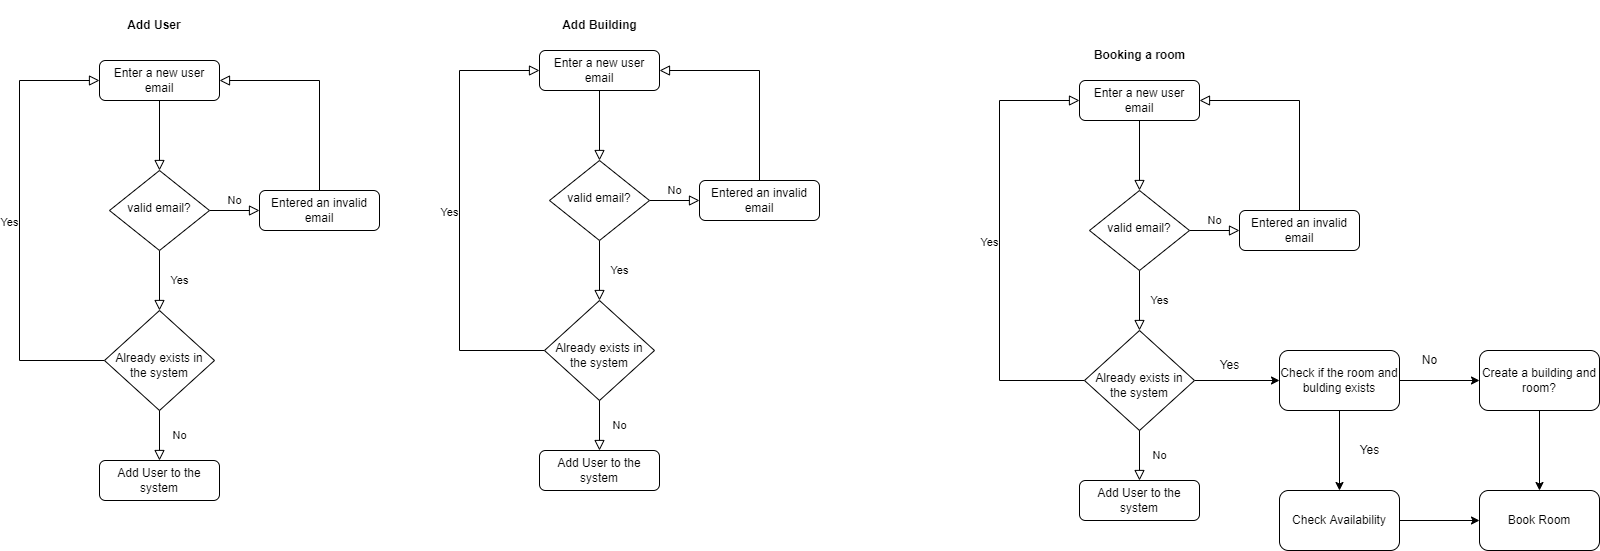

The diagram above was exported from draw.io. Its source (the exported page's mxGraphModel, read from the mxfile embedded in the PNG):
<mxGraphModel dx="1103" dy="756" grid="1" gridSize="10" guides="1" tooltips="1" connect="1" arrows="1" fold="1" page="1" pageScale="1" pageWidth="827" pageHeight="1169" math="0" shadow="0">
  <root>
    <mxCell id="WIyWlLk6GJQsqaUBKTNV-0" />
    <mxCell id="WIyWlLk6GJQsqaUBKTNV-1" parent="WIyWlLk6GJQsqaUBKTNV-0" />
    <mxCell id="WIyWlLk6GJQsqaUBKTNV-2" value="" style="rounded=0;html=1;jettySize=auto;orthogonalLoop=1;fontSize=11;endArrow=block;endFill=0;endSize=8;strokeWidth=1;shadow=0;labelBackgroundColor=none;edgeStyle=orthogonalEdgeStyle;" parent="WIyWlLk6GJQsqaUBKTNV-1" source="WIyWlLk6GJQsqaUBKTNV-3" target="WIyWlLk6GJQsqaUBKTNV-6" edge="1">
      <mxGeometry relative="1" as="geometry" />
    </mxCell>
    <mxCell id="WIyWlLk6GJQsqaUBKTNV-3" value="Enter a new user email" style="rounded=1;whiteSpace=wrap;html=1;fontSize=12;glass=0;strokeWidth=1;shadow=0;" parent="WIyWlLk6GJQsqaUBKTNV-1" vertex="1">
      <mxGeometry x="160" y="80" width="120" height="40" as="geometry" />
    </mxCell>
    <mxCell id="WIyWlLk6GJQsqaUBKTNV-4" value="Yes" style="rounded=0;html=1;jettySize=auto;orthogonalLoop=1;fontSize=11;endArrow=block;endFill=0;endSize=8;strokeWidth=1;shadow=0;labelBackgroundColor=none;edgeStyle=orthogonalEdgeStyle;" parent="WIyWlLk6GJQsqaUBKTNV-1" source="WIyWlLk6GJQsqaUBKTNV-6" target="WIyWlLk6GJQsqaUBKTNV-10" edge="1">
      <mxGeometry y="20" relative="1" as="geometry">
        <mxPoint as="offset" />
      </mxGeometry>
    </mxCell>
    <mxCell id="WIyWlLk6GJQsqaUBKTNV-5" value="No" style="edgeStyle=orthogonalEdgeStyle;rounded=0;html=1;jettySize=auto;orthogonalLoop=1;fontSize=11;endArrow=block;endFill=0;endSize=8;strokeWidth=1;shadow=0;labelBackgroundColor=none;" parent="WIyWlLk6GJQsqaUBKTNV-1" source="WIyWlLk6GJQsqaUBKTNV-6" target="WIyWlLk6GJQsqaUBKTNV-7" edge="1">
      <mxGeometry y="10" relative="1" as="geometry">
        <mxPoint as="offset" />
      </mxGeometry>
    </mxCell>
    <mxCell id="WIyWlLk6GJQsqaUBKTNV-6" value="valid email?" style="rhombus;whiteSpace=wrap;html=1;shadow=0;fontFamily=Helvetica;fontSize=12;align=center;strokeWidth=1;spacing=6;spacingTop=-4;" parent="WIyWlLk6GJQsqaUBKTNV-1" vertex="1">
      <mxGeometry x="170" y="190" width="100" height="80" as="geometry" />
    </mxCell>
    <mxCell id="WIyWlLk6GJQsqaUBKTNV-7" value="Entered an invalid email" style="rounded=1;whiteSpace=wrap;html=1;fontSize=12;glass=0;strokeWidth=1;shadow=0;" parent="WIyWlLk6GJQsqaUBKTNV-1" vertex="1">
      <mxGeometry x="320" y="210" width="120" height="40" as="geometry" />
    </mxCell>
    <mxCell id="WIyWlLk6GJQsqaUBKTNV-9" value="Yes" style="edgeStyle=orthogonalEdgeStyle;rounded=0;html=1;jettySize=auto;orthogonalLoop=1;fontSize=11;endArrow=block;endFill=0;endSize=8;strokeWidth=1;shadow=0;labelBackgroundColor=none;exitX=0;exitY=0.5;exitDx=0;exitDy=0;" parent="WIyWlLk6GJQsqaUBKTNV-1" source="WIyWlLk6GJQsqaUBKTNV-10" target="WIyWlLk6GJQsqaUBKTNV-3" edge="1">
      <mxGeometry y="10" relative="1" as="geometry">
        <mxPoint as="offset" />
        <mxPoint x="150" y="100" as="targetPoint" />
        <Array as="points">
          <mxPoint x="80" y="380" />
          <mxPoint x="80" y="100" />
        </Array>
      </mxGeometry>
    </mxCell>
    <mxCell id="WIyWlLk6GJQsqaUBKTNV-10" value="&lt;br&gt;Already exists in the system" style="rhombus;whiteSpace=wrap;html=1;shadow=0;fontFamily=Helvetica;fontSize=12;align=center;strokeWidth=1;spacing=6;spacingTop=-4;" parent="WIyWlLk6GJQsqaUBKTNV-1" vertex="1">
      <mxGeometry x="165" y="330" width="110" height="100" as="geometry" />
    </mxCell>
    <mxCell id="Ulc9RSoprbTF4qOiVPLU-0" value="&lt;b&gt;Add User&lt;/b&gt;" style="text;html=1;strokeColor=none;fillColor=none;align=center;verticalAlign=middle;whiteSpace=wrap;rounded=0;" parent="WIyWlLk6GJQsqaUBKTNV-1" vertex="1">
      <mxGeometry x="70" y="20" width="290" height="50" as="geometry" />
    </mxCell>
    <mxCell id="Ulc9RSoprbTF4qOiVPLU-2" value="" style="rounded=0;html=1;jettySize=auto;orthogonalLoop=1;fontSize=11;endArrow=block;endFill=0;endSize=8;strokeWidth=1;shadow=0;labelBackgroundColor=none;edgeStyle=orthogonalEdgeStyle;exitX=0.5;exitY=0;exitDx=0;exitDy=0;entryX=1;entryY=0.5;entryDx=0;entryDy=0;" parent="WIyWlLk6GJQsqaUBKTNV-1" source="WIyWlLk6GJQsqaUBKTNV-7" target="WIyWlLk6GJQsqaUBKTNV-3" edge="1">
      <mxGeometry relative="1" as="geometry">
        <mxPoint x="230" y="130" as="sourcePoint" />
        <mxPoint x="230" y="180" as="targetPoint" />
      </mxGeometry>
    </mxCell>
    <mxCell id="Ulc9RSoprbTF4qOiVPLU-15" value="Add User to the system" style="rounded=1;whiteSpace=wrap;html=1;fontSize=12;glass=0;strokeWidth=1;shadow=0;" parent="WIyWlLk6GJQsqaUBKTNV-1" vertex="1">
      <mxGeometry x="160" y="480" width="120" height="40" as="geometry" />
    </mxCell>
    <mxCell id="Ulc9RSoprbTF4qOiVPLU-17" value="No" style="rounded=0;html=1;jettySize=auto;orthogonalLoop=1;fontSize=11;endArrow=block;endFill=0;endSize=8;strokeWidth=1;shadow=0;labelBackgroundColor=none;edgeStyle=orthogonalEdgeStyle;exitX=0.5;exitY=1;exitDx=0;exitDy=0;" parent="WIyWlLk6GJQsqaUBKTNV-1" source="WIyWlLk6GJQsqaUBKTNV-10" target="Ulc9RSoprbTF4qOiVPLU-15" edge="1">
      <mxGeometry y="20" relative="1" as="geometry">
        <mxPoint as="offset" />
        <mxPoint x="230" y="260" as="sourcePoint" />
        <mxPoint x="230" y="340" as="targetPoint" />
      </mxGeometry>
    </mxCell>
    <mxCell id="Ulc9RSoprbTF4qOiVPLU-19" value="" style="rounded=0;html=1;jettySize=auto;orthogonalLoop=1;fontSize=11;endArrow=block;endFill=0;endSize=8;strokeWidth=1;shadow=0;labelBackgroundColor=none;edgeStyle=orthogonalEdgeStyle;" parent="WIyWlLk6GJQsqaUBKTNV-1" source="Ulc9RSoprbTF4qOiVPLU-20" target="Ulc9RSoprbTF4qOiVPLU-23" edge="1">
      <mxGeometry relative="1" as="geometry" />
    </mxCell>
    <mxCell id="Ulc9RSoprbTF4qOiVPLU-20" value="Enter a new user email" style="rounded=1;whiteSpace=wrap;html=1;fontSize=12;glass=0;strokeWidth=1;shadow=0;" parent="WIyWlLk6GJQsqaUBKTNV-1" vertex="1">
      <mxGeometry x="600" y="70" width="120" height="40" as="geometry" />
    </mxCell>
    <mxCell id="Ulc9RSoprbTF4qOiVPLU-21" value="Yes" style="rounded=0;html=1;jettySize=auto;orthogonalLoop=1;fontSize=11;endArrow=block;endFill=0;endSize=8;strokeWidth=1;shadow=0;labelBackgroundColor=none;edgeStyle=orthogonalEdgeStyle;" parent="WIyWlLk6GJQsqaUBKTNV-1" source="Ulc9RSoprbTF4qOiVPLU-23" target="Ulc9RSoprbTF4qOiVPLU-26" edge="1">
      <mxGeometry y="20" relative="1" as="geometry">
        <mxPoint as="offset" />
      </mxGeometry>
    </mxCell>
    <mxCell id="Ulc9RSoprbTF4qOiVPLU-22" value="No" style="edgeStyle=orthogonalEdgeStyle;rounded=0;html=1;jettySize=auto;orthogonalLoop=1;fontSize=11;endArrow=block;endFill=0;endSize=8;strokeWidth=1;shadow=0;labelBackgroundColor=none;" parent="WIyWlLk6GJQsqaUBKTNV-1" source="Ulc9RSoprbTF4qOiVPLU-23" target="Ulc9RSoprbTF4qOiVPLU-24" edge="1">
      <mxGeometry y="10" relative="1" as="geometry">
        <mxPoint as="offset" />
      </mxGeometry>
    </mxCell>
    <mxCell id="Ulc9RSoprbTF4qOiVPLU-23" value="valid email?" style="rhombus;whiteSpace=wrap;html=1;shadow=0;fontFamily=Helvetica;fontSize=12;align=center;strokeWidth=1;spacing=6;spacingTop=-4;" parent="WIyWlLk6GJQsqaUBKTNV-1" vertex="1">
      <mxGeometry x="610" y="180" width="100" height="80" as="geometry" />
    </mxCell>
    <mxCell id="Ulc9RSoprbTF4qOiVPLU-24" value="Entered an invalid email" style="rounded=1;whiteSpace=wrap;html=1;fontSize=12;glass=0;strokeWidth=1;shadow=0;" parent="WIyWlLk6GJQsqaUBKTNV-1" vertex="1">
      <mxGeometry x="760" y="200" width="120" height="40" as="geometry" />
    </mxCell>
    <mxCell id="Ulc9RSoprbTF4qOiVPLU-25" value="Yes" style="edgeStyle=orthogonalEdgeStyle;rounded=0;html=1;jettySize=auto;orthogonalLoop=1;fontSize=11;endArrow=block;endFill=0;endSize=8;strokeWidth=1;shadow=0;labelBackgroundColor=none;exitX=0;exitY=0.5;exitDx=0;exitDy=0;" parent="WIyWlLk6GJQsqaUBKTNV-1" source="Ulc9RSoprbTF4qOiVPLU-26" target="Ulc9RSoprbTF4qOiVPLU-20" edge="1">
      <mxGeometry y="10" relative="1" as="geometry">
        <mxPoint as="offset" />
        <mxPoint x="590" y="90" as="targetPoint" />
        <Array as="points">
          <mxPoint x="520" y="370" />
          <mxPoint x="520" y="90" />
        </Array>
      </mxGeometry>
    </mxCell>
    <mxCell id="Ulc9RSoprbTF4qOiVPLU-26" value="&lt;br&gt;Already exists in the system" style="rhombus;whiteSpace=wrap;html=1;shadow=0;fontFamily=Helvetica;fontSize=12;align=center;strokeWidth=1;spacing=6;spacingTop=-4;" parent="WIyWlLk6GJQsqaUBKTNV-1" vertex="1">
      <mxGeometry x="605" y="320" width="110" height="100" as="geometry" />
    </mxCell>
    <mxCell id="Ulc9RSoprbTF4qOiVPLU-27" value="" style="rounded=0;html=1;jettySize=auto;orthogonalLoop=1;fontSize=11;endArrow=block;endFill=0;endSize=8;strokeWidth=1;shadow=0;labelBackgroundColor=none;edgeStyle=orthogonalEdgeStyle;exitX=0.5;exitY=0;exitDx=0;exitDy=0;entryX=1;entryY=0.5;entryDx=0;entryDy=0;" parent="WIyWlLk6GJQsqaUBKTNV-1" source="Ulc9RSoprbTF4qOiVPLU-24" target="Ulc9RSoprbTF4qOiVPLU-20" edge="1">
      <mxGeometry relative="1" as="geometry">
        <mxPoint x="670" y="120" as="sourcePoint" />
        <mxPoint x="670" y="170" as="targetPoint" />
      </mxGeometry>
    </mxCell>
    <mxCell id="Ulc9RSoprbTF4qOiVPLU-28" value="Add User to the system" style="rounded=1;whiteSpace=wrap;html=1;fontSize=12;glass=0;strokeWidth=1;shadow=0;" parent="WIyWlLk6GJQsqaUBKTNV-1" vertex="1">
      <mxGeometry x="600" y="470" width="120" height="40" as="geometry" />
    </mxCell>
    <mxCell id="Ulc9RSoprbTF4qOiVPLU-29" value="No" style="rounded=0;html=1;jettySize=auto;orthogonalLoop=1;fontSize=11;endArrow=block;endFill=0;endSize=8;strokeWidth=1;shadow=0;labelBackgroundColor=none;edgeStyle=orthogonalEdgeStyle;exitX=0.5;exitY=1;exitDx=0;exitDy=0;" parent="WIyWlLk6GJQsqaUBKTNV-1" source="Ulc9RSoprbTF4qOiVPLU-26" target="Ulc9RSoprbTF4qOiVPLU-28" edge="1">
      <mxGeometry y="20" relative="1" as="geometry">
        <mxPoint as="offset" />
        <mxPoint x="670" y="250" as="sourcePoint" />
        <mxPoint x="670" y="330" as="targetPoint" />
      </mxGeometry>
    </mxCell>
    <mxCell id="Ulc9RSoprbTF4qOiVPLU-30" value="&lt;b&gt;Add Building&lt;/b&gt;" style="text;html=1;align=center;verticalAlign=middle;resizable=0;points=[];autosize=1;strokeColor=none;fillColor=none;" parent="WIyWlLk6GJQsqaUBKTNV-1" vertex="1">
      <mxGeometry x="610" y="30" width="100" height="30" as="geometry" />
    </mxCell>
    <mxCell id="bDSMJOSIkfwNYwpRx54K-36" value="" style="rounded=0;html=1;jettySize=auto;orthogonalLoop=1;fontSize=11;endArrow=block;endFill=0;endSize=8;strokeWidth=1;shadow=0;labelBackgroundColor=none;edgeStyle=orthogonalEdgeStyle;" parent="WIyWlLk6GJQsqaUBKTNV-1" source="bDSMJOSIkfwNYwpRx54K-37" target="bDSMJOSIkfwNYwpRx54K-40" edge="1">
      <mxGeometry relative="1" as="geometry" />
    </mxCell>
    <mxCell id="bDSMJOSIkfwNYwpRx54K-37" value="Enter a new user email" style="rounded=1;whiteSpace=wrap;html=1;fontSize=12;glass=0;strokeWidth=1;shadow=0;" parent="WIyWlLk6GJQsqaUBKTNV-1" vertex="1">
      <mxGeometry x="1140" y="100" width="120" height="40" as="geometry" />
    </mxCell>
    <mxCell id="bDSMJOSIkfwNYwpRx54K-38" value="Yes" style="rounded=0;html=1;jettySize=auto;orthogonalLoop=1;fontSize=11;endArrow=block;endFill=0;endSize=8;strokeWidth=1;shadow=0;labelBackgroundColor=none;edgeStyle=orthogonalEdgeStyle;" parent="WIyWlLk6GJQsqaUBKTNV-1" source="bDSMJOSIkfwNYwpRx54K-40" target="bDSMJOSIkfwNYwpRx54K-43" edge="1">
      <mxGeometry y="20" relative="1" as="geometry">
        <mxPoint as="offset" />
      </mxGeometry>
    </mxCell>
    <mxCell id="bDSMJOSIkfwNYwpRx54K-39" value="No" style="edgeStyle=orthogonalEdgeStyle;rounded=0;html=1;jettySize=auto;orthogonalLoop=1;fontSize=11;endArrow=block;endFill=0;endSize=8;strokeWidth=1;shadow=0;labelBackgroundColor=none;" parent="WIyWlLk6GJQsqaUBKTNV-1" source="bDSMJOSIkfwNYwpRx54K-40" target="bDSMJOSIkfwNYwpRx54K-41" edge="1">
      <mxGeometry y="10" relative="1" as="geometry">
        <mxPoint as="offset" />
      </mxGeometry>
    </mxCell>
    <mxCell id="bDSMJOSIkfwNYwpRx54K-40" value="valid email?" style="rhombus;whiteSpace=wrap;html=1;shadow=0;fontFamily=Helvetica;fontSize=12;align=center;strokeWidth=1;spacing=6;spacingTop=-4;" parent="WIyWlLk6GJQsqaUBKTNV-1" vertex="1">
      <mxGeometry x="1150" y="210" width="100" height="80" as="geometry" />
    </mxCell>
    <mxCell id="bDSMJOSIkfwNYwpRx54K-41" value="Entered an invalid email" style="rounded=1;whiteSpace=wrap;html=1;fontSize=12;glass=0;strokeWidth=1;shadow=0;" parent="WIyWlLk6GJQsqaUBKTNV-1" vertex="1">
      <mxGeometry x="1300" y="230" width="120" height="40" as="geometry" />
    </mxCell>
    <mxCell id="bDSMJOSIkfwNYwpRx54K-42" value="Yes" style="edgeStyle=orthogonalEdgeStyle;rounded=0;html=1;jettySize=auto;orthogonalLoop=1;fontSize=11;endArrow=block;endFill=0;endSize=8;strokeWidth=1;shadow=0;labelBackgroundColor=none;exitX=0;exitY=0.5;exitDx=0;exitDy=0;" parent="WIyWlLk6GJQsqaUBKTNV-1" source="bDSMJOSIkfwNYwpRx54K-43" target="bDSMJOSIkfwNYwpRx54K-37" edge="1">
      <mxGeometry y="10" relative="1" as="geometry">
        <mxPoint as="offset" />
        <mxPoint x="1130" y="120" as="targetPoint" />
        <Array as="points">
          <mxPoint x="1060" y="400" />
          <mxPoint x="1060" y="120" />
        </Array>
      </mxGeometry>
    </mxCell>
    <mxCell id="bDSMJOSIkfwNYwpRx54K-49" value="" style="edgeStyle=orthogonalEdgeStyle;rounded=0;orthogonalLoop=1;jettySize=auto;html=1;" parent="WIyWlLk6GJQsqaUBKTNV-1" source="bDSMJOSIkfwNYwpRx54K-43" target="bDSMJOSIkfwNYwpRx54K-48" edge="1">
      <mxGeometry relative="1" as="geometry" />
    </mxCell>
    <mxCell id="bDSMJOSIkfwNYwpRx54K-43" value="&lt;br&gt;Already exists in the system" style="rhombus;whiteSpace=wrap;html=1;shadow=0;fontFamily=Helvetica;fontSize=12;align=center;strokeWidth=1;spacing=6;spacingTop=-4;" parent="WIyWlLk6GJQsqaUBKTNV-1" vertex="1">
      <mxGeometry x="1145" y="350" width="110" height="100" as="geometry" />
    </mxCell>
    <mxCell id="bDSMJOSIkfwNYwpRx54K-44" value="" style="rounded=0;html=1;jettySize=auto;orthogonalLoop=1;fontSize=11;endArrow=block;endFill=0;endSize=8;strokeWidth=1;shadow=0;labelBackgroundColor=none;edgeStyle=orthogonalEdgeStyle;exitX=0.5;exitY=0;exitDx=0;exitDy=0;entryX=1;entryY=0.5;entryDx=0;entryDy=0;" parent="WIyWlLk6GJQsqaUBKTNV-1" source="bDSMJOSIkfwNYwpRx54K-41" target="bDSMJOSIkfwNYwpRx54K-37" edge="1">
      <mxGeometry relative="1" as="geometry">
        <mxPoint x="1210" y="150" as="sourcePoint" />
        <mxPoint x="1210" y="200" as="targetPoint" />
      </mxGeometry>
    </mxCell>
    <mxCell id="bDSMJOSIkfwNYwpRx54K-45" value="Add User to the system" style="rounded=1;whiteSpace=wrap;html=1;fontSize=12;glass=0;strokeWidth=1;shadow=0;" parent="WIyWlLk6GJQsqaUBKTNV-1" vertex="1">
      <mxGeometry x="1140" y="500" width="120" height="40" as="geometry" />
    </mxCell>
    <mxCell id="bDSMJOSIkfwNYwpRx54K-46" value="No" style="rounded=0;html=1;jettySize=auto;orthogonalLoop=1;fontSize=11;endArrow=block;endFill=0;endSize=8;strokeWidth=1;shadow=0;labelBackgroundColor=none;edgeStyle=orthogonalEdgeStyle;exitX=0.5;exitY=1;exitDx=0;exitDy=0;" parent="WIyWlLk6GJQsqaUBKTNV-1" source="bDSMJOSIkfwNYwpRx54K-43" target="bDSMJOSIkfwNYwpRx54K-45" edge="1">
      <mxGeometry y="20" relative="1" as="geometry">
        <mxPoint as="offset" />
        <mxPoint x="1210" y="280" as="sourcePoint" />
        <mxPoint x="1210" y="360" as="targetPoint" />
      </mxGeometry>
    </mxCell>
    <mxCell id="bDSMJOSIkfwNYwpRx54K-47" value="&lt;b&gt;Booking a room&lt;/b&gt;" style="text;html=1;align=center;verticalAlign=middle;resizable=0;points=[];autosize=1;strokeColor=none;fillColor=none;" parent="WIyWlLk6GJQsqaUBKTNV-1" vertex="1">
      <mxGeometry x="1145" y="60" width="110" height="30" as="geometry" />
    </mxCell>
    <mxCell id="bDSMJOSIkfwNYwpRx54K-51" value="" style="edgeStyle=orthogonalEdgeStyle;rounded=0;orthogonalLoop=1;jettySize=auto;html=1;" parent="WIyWlLk6GJQsqaUBKTNV-1" source="bDSMJOSIkfwNYwpRx54K-48" target="bDSMJOSIkfwNYwpRx54K-50" edge="1">
      <mxGeometry relative="1" as="geometry" />
    </mxCell>
    <mxCell id="bDSMJOSIkfwNYwpRx54K-55" value="" style="edgeStyle=orthogonalEdgeStyle;rounded=0;orthogonalLoop=1;jettySize=auto;html=1;" parent="WIyWlLk6GJQsqaUBKTNV-1" source="bDSMJOSIkfwNYwpRx54K-48" target="bDSMJOSIkfwNYwpRx54K-54" edge="1">
      <mxGeometry relative="1" as="geometry" />
    </mxCell>
    <mxCell id="bDSMJOSIkfwNYwpRx54K-48" value="Check if the room and bulding exists" style="rounded=1;whiteSpace=wrap;html=1;" parent="WIyWlLk6GJQsqaUBKTNV-1" vertex="1">
      <mxGeometry x="1340" y="370" width="120" height="60" as="geometry" />
    </mxCell>
    <mxCell id="bDSMJOSIkfwNYwpRx54K-53" value="" style="edgeStyle=orthogonalEdgeStyle;rounded=0;orthogonalLoop=1;jettySize=auto;html=1;" parent="WIyWlLk6GJQsqaUBKTNV-1" source="bDSMJOSIkfwNYwpRx54K-50" target="bDSMJOSIkfwNYwpRx54K-52" edge="1">
      <mxGeometry relative="1" as="geometry" />
    </mxCell>
    <mxCell id="bDSMJOSIkfwNYwpRx54K-50" value="Check Availability" style="whiteSpace=wrap;html=1;rounded=1;" parent="WIyWlLk6GJQsqaUBKTNV-1" vertex="1">
      <mxGeometry x="1340" y="510" width="120" height="60" as="geometry" />
    </mxCell>
    <mxCell id="bDSMJOSIkfwNYwpRx54K-52" value="Book Room" style="whiteSpace=wrap;html=1;rounded=1;" parent="WIyWlLk6GJQsqaUBKTNV-1" vertex="1">
      <mxGeometry x="1540" y="510" width="120" height="60" as="geometry" />
    </mxCell>
    <mxCell id="bDSMJOSIkfwNYwpRx54K-56" value="" style="edgeStyle=orthogonalEdgeStyle;rounded=0;orthogonalLoop=1;jettySize=auto;html=1;" parent="WIyWlLk6GJQsqaUBKTNV-1" source="bDSMJOSIkfwNYwpRx54K-54" target="bDSMJOSIkfwNYwpRx54K-52" edge="1">
      <mxGeometry relative="1" as="geometry" />
    </mxCell>
    <mxCell id="bDSMJOSIkfwNYwpRx54K-54" value="Create a building and room?" style="whiteSpace=wrap;html=1;rounded=1;" parent="WIyWlLk6GJQsqaUBKTNV-1" vertex="1">
      <mxGeometry x="1540" y="370" width="120" height="60" as="geometry" />
    </mxCell>
    <mxCell id="bDSMJOSIkfwNYwpRx54K-57" value="No" style="text;html=1;align=center;verticalAlign=middle;resizable=0;points=[];autosize=1;strokeColor=none;fillColor=none;" parent="WIyWlLk6GJQsqaUBKTNV-1" vertex="1">
      <mxGeometry x="1470" y="365" width="40" height="30" as="geometry" />
    </mxCell>
    <mxCell id="bDSMJOSIkfwNYwpRx54K-58" value="Yes" style="text;html=1;align=center;verticalAlign=middle;resizable=0;points=[];autosize=1;strokeColor=none;fillColor=none;" parent="WIyWlLk6GJQsqaUBKTNV-1" vertex="1">
      <mxGeometry x="1410" y="455" width="40" height="30" as="geometry" />
    </mxCell>
    <mxCell id="bDSMJOSIkfwNYwpRx54K-59" value="Yes" style="text;html=1;align=center;verticalAlign=middle;resizable=0;points=[];autosize=1;strokeColor=none;fillColor=none;" parent="WIyWlLk6GJQsqaUBKTNV-1" vertex="1">
      <mxGeometry x="1270" y="370" width="40" height="30" as="geometry" />
    </mxCell>
  </root>
</mxGraphModel>